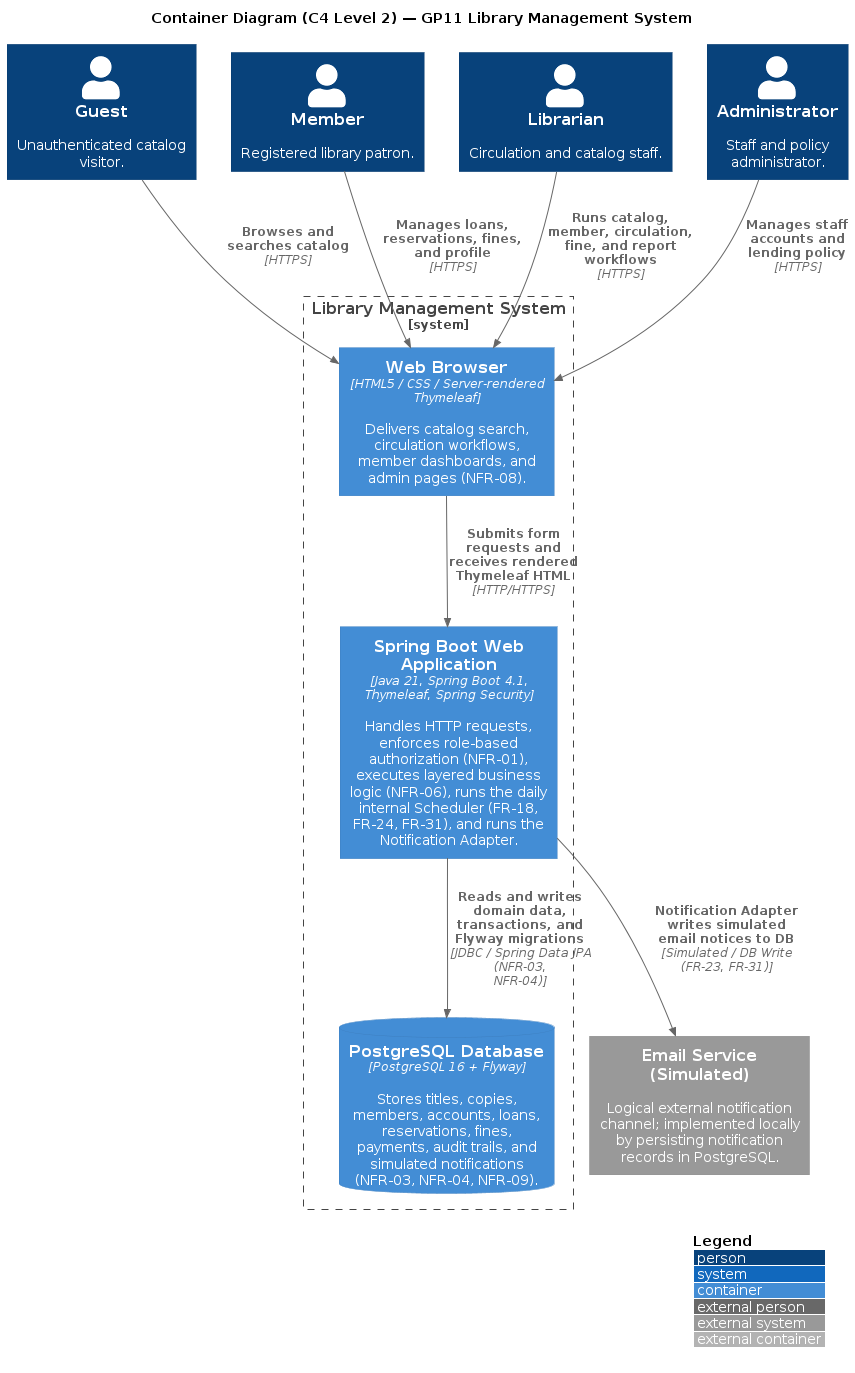

The diagram above was rendered by PlantUML. Its source (embedded in the PNG):
@startuml
!include https://raw.githubusercontent.com/plantuml-stdlib/C4-PlantUML/master/C4_Container.puml

LAYOUT_WITH_LEGEND()

title Container Diagram (C4 Level 2) — GP11 Library Management System

Person(guest, "Guest", "Unauthenticated catalog visitor.")
Person(member, "Member", "Registered library patron.")
Person(librarian, "Librarian", "Circulation and catalog staff.")
Person(admin, "Administrator", "Staff and policy administrator.")

System_Boundary(lms_boundary, "Library Management System") {
    Container(browser, "Web Browser", "HTML5 / CSS / Server-rendered Thymeleaf", "Delivers catalog search, circulation workflows, member dashboards, and admin pages (NFR-08).")
    Container(webapp, "Spring Boot Web Application", "Java 21, Spring Boot 4.1, Thymeleaf, Spring Security", "Handles HTTP requests, enforces role-based authorization (NFR-01), executes layered business logic (NFR-06), runs the daily internal Scheduler (FR-18, FR-24, FR-31), and runs the Notification Adapter.")
    ContainerDb(db, "PostgreSQL Database", "PostgreSQL 16 + Flyway", "Stores titles, copies, members, accounts, loans, reservations, fines, payments, audit trails, and simulated notifications (NFR-03, NFR-04, NFR-09).")
}

System_Ext(email, "Email Service (Simulated)", "Logical external notification channel; implemented locally by persisting notification records in PostgreSQL.")

Rel(guest, browser, "Browses and searches catalog", "HTTPS")
Rel(member, browser, "Manages loans, reservations, fines, and profile", "HTTPS")
Rel(librarian, browser, "Runs catalog, member, circulation, fine, and report workflows", "HTTPS")
Rel(admin, browser, "Manages staff accounts and lending policy", "HTTPS")

Rel(browser, webapp, "Submits form requests and receives rendered Thymeleaf HTML", "HTTP/HTTPS")
Rel(webapp, db, "Reads and writes domain data, transactions, and Flyway migrations", "JDBC / Spring Data JPA (NFR-03, NFR-04)")
Rel(webapp, email, "Notification Adapter writes simulated email notices to DB", "Simulated / DB Write (FR-23, FR-31)")
@enduml